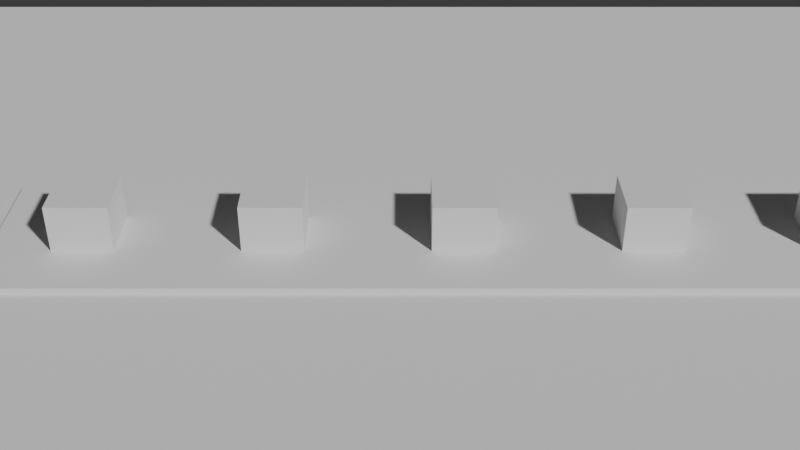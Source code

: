 # Source: connected_floor_plan_b835b9e7-394e-4357-b9d1-7936cdfb5062.blend  (saved by Blender 4.4.32; exported with 4.5.12 LTS)
import bpy
from mathutils import Matrix  # noqa: F401  (used for matrix-valued properties, if any)

bpy.ops.wm.read_factory_settings(use_empty=True)
scene = bpy.context.scene
scene.name = 'Scene'

# ---- collections
col_collection = bpy.data.collections.new('Collection'); scene.collection.children.link(col_collection)

# ---- world
world_world = bpy.data.worlds.new('World'); scene.world = world_world
world_world.use_nodes = True; world_world.node_tree.nodes.clear()
_N = world_world.node_tree.nodes; _L = world_world.node_tree.links
n0 = _N.new('ShaderNodeOutputWorld'); n0.name = 'World Output'; n0.location = (300, 300)
n1 = _N.new('ShaderNodeBackground'); n1.name = 'Background'; n1.location = (10, 300)
n1.inputs[0].default_value = (0.05088, 0.05088, 0.05088, 1.0)
_L.new(n1.outputs[0], n0.inputs[0])
n0.is_active_output = True
world_world.color = (0.05088, 0.05088, 0.05088)
world_world.sun_shadow_jitter_overblur = 0.0

# ---- cameras
cam_camera_001 = bpy.data.cameras.new('Camera.001')

# ---- meshes
me_cube_001 = bpy.data.meshes.new('Cube.001')
me_cube_001.from_pydata([(-1.0, -1.0, -1.0), (-1.0, -1.0, 1.0), (-1.0, 1.0, -1.0), (-1.0, 1.0, 1.0), (1.0, -1.0, -1.0), (1.0, -1.0, 1.0), (1.0, 1.0, -1.0), (1.0, 1.0, 1.0)], [], [(0, 1, 3, 2), (2, 3, 7, 6), (6, 7, 5, 4), (4, 5, 1, 0), (2, 6, 4, 0), (7, 3, 1, 5)])
_uv = me_cube_001.uv_layers.new(name='UVMap')
_uv.uv.foreach_set('vector', [0.375, 0.0, 0.625, 0.0, 0.625, 0.25, 0.375, 0.25, 0.375, 0.25, 0.625, 0.25, 0.625, 0.5, 0.375, 0.5, 0.375, 0.5, 0.625, 0.5, 0.625, 0.75, 0.375, 0.75, 0.375, 0.75, 0.625, 0.75, 0.625, 1.0, 0.375, 1.0, 0.125, 0.5, 0.375, 0.5, 0.375, 0.75, 0.125, 0.75, 0.625, 0.5, 0.875, 0.5, 0.875, 0.75, 0.625, 0.75])
me_cube_001.update()
me_cube_002 = bpy.data.meshes.new('Cube.002')
me_cube_002.from_pydata([(-1.0, -1.0, -1.0), (-1.0, -1.0, 1.0), (-1.0, 1.0, -1.0), (-1.0, 1.0, 1.0), (1.0, -1.0, -1.0), (1.0, -1.0, 1.0), (1.0, 1.0, -1.0), (1.0, 1.0, 1.0)], [], [(0, 1, 3, 2), (2, 3, 7, 6), (6, 7, 5, 4), (4, 5, 1, 0), (2, 6, 4, 0), (7, 3, 1, 5)])
_uv = me_cube_002.uv_layers.new(name='UVMap')
_uv.uv.foreach_set('vector', [0.375, 0.0, 0.625, 0.0, 0.625, 0.25, 0.375, 0.25, 0.375, 0.25, 0.625, 0.25, 0.625, 0.5, 0.375, 0.5, 0.375, 0.5, 0.625, 0.5, 0.625, 0.75, 0.375, 0.75, 0.375, 0.75, 0.625, 0.75, 0.625, 1.0, 0.375, 1.0, 0.125, 0.5, 0.375, 0.5, 0.375, 0.75, 0.125, 0.75, 0.625, 0.5, 0.875, 0.5, 0.875, 0.75, 0.625, 0.75])
me_cube_002.update()
me_cube_003 = bpy.data.meshes.new('Cube.003')
me_cube_003.from_pydata([(-1.0, -1.0, -1.0), (-1.0, -1.0, 1.0), (-1.0, 1.0, -1.0), (-1.0, 1.0, 1.0), (1.0, -1.0, -1.0), (1.0, -1.0, 1.0), (1.0, 1.0, -1.0), (1.0, 1.0, 1.0)], [], [(0, 1, 3, 2), (2, 3, 7, 6), (6, 7, 5, 4), (4, 5, 1, 0), (2, 6, 4, 0), (7, 3, 1, 5)])
_uv = me_cube_003.uv_layers.new(name='UVMap')
_uv.uv.foreach_set('vector', [0.375, 0.0, 0.625, 0.0, 0.625, 0.25, 0.375, 0.25, 0.375, 0.25, 0.625, 0.25, 0.625, 0.5, 0.375, 0.5, 0.375, 0.5, 0.625, 0.5, 0.625, 0.75, 0.375, 0.75, 0.375, 0.75, 0.625, 0.75, 0.625, 1.0, 0.375, 1.0, 0.125, 0.5, 0.375, 0.5, 0.375, 0.75, 0.125, 0.75, 0.625, 0.5, 0.875, 0.5, 0.875, 0.75, 0.625, 0.75])
me_cube_003.update()
me_cube_004 = bpy.data.meshes.new('Cube.004')
me_cube_004.from_pydata([(-1.0, -1.0, -1.0), (-1.0, -1.0, 1.0), (-1.0, 1.0, -1.0), (-1.0, 1.0, 1.0), (1.0, -1.0, -1.0), (1.0, -1.0, 1.0), (1.0, 1.0, -1.0), (1.0, 1.0, 1.0)], [], [(0, 1, 3, 2), (2, 3, 7, 6), (6, 7, 5, 4), (4, 5, 1, 0), (2, 6, 4, 0), (7, 3, 1, 5)])
_uv = me_cube_004.uv_layers.new(name='UVMap')
_uv.uv.foreach_set('vector', [0.375, 0.0, 0.625, 0.0, 0.625, 0.25, 0.375, 0.25, 0.375, 0.25, 0.625, 0.25, 0.625, 0.5, 0.375, 0.5, 0.375, 0.5, 0.625, 0.5, 0.625, 0.75, 0.375, 0.75, 0.375, 0.75, 0.625, 0.75, 0.625, 1.0, 0.375, 1.0, 0.125, 0.5, 0.375, 0.5, 0.375, 0.75, 0.125, 0.75, 0.625, 0.5, 0.875, 0.5, 0.875, 0.75, 0.625, 0.75])
me_cube_004.update()
me_cube_005 = bpy.data.meshes.new('Cube.005')
me_cube_005.from_pydata([(-1.0, -1.0, -1.0), (-1.0, -1.0, 1.0), (-1.0, 1.0, -1.0), (-1.0, 1.0, 1.0), (1.0, -1.0, -1.0), (1.0, -1.0, 1.0), (1.0, 1.0, -1.0), (1.0, 1.0, 1.0)], [], [(0, 1, 3, 2), (2, 3, 7, 6), (6, 7, 5, 4), (4, 5, 1, 0), (2, 6, 4, 0), (7, 3, 1, 5)])
_uv = me_cube_005.uv_layers.new(name='UVMap')
_uv.uv.foreach_set('vector', [0.375, 0.0, 0.625, 0.0, 0.625, 0.25, 0.375, 0.25, 0.375, 0.25, 0.625, 0.25, 0.625, 0.5, 0.375, 0.5, 0.375, 0.5, 0.625, 0.5, 0.625, 0.75, 0.375, 0.75, 0.375, 0.75, 0.625, 0.75, 0.625, 1.0, 0.375, 1.0, 0.125, 0.5, 0.375, 0.5, 0.375, 0.75, 0.125, 0.75, 0.625, 0.5, 0.875, 0.5, 0.875, 0.75, 0.625, 0.75])
me_cube_005.update()
me_cube_006 = bpy.data.meshes.new('Cube.006')
me_cube_006.from_pydata([(-1.0, -1.0, -1.0), (-1.0, -1.0, 1.0), (-1.0, 1.0, -1.0), (-1.0, 1.0, 1.0), (1.0, -1.0, -1.0), (1.0, -1.0, 1.0), (1.0, 1.0, -1.0), (1.0, 1.0, 1.0)], [], [(0, 1, 3, 2), (2, 3, 7, 6), (6, 7, 5, 4), (4, 5, 1, 0), (2, 6, 4, 0), (7, 3, 1, 5)])
_uv = me_cube_006.uv_layers.new(name='UVMap')
_uv.uv.foreach_set('vector', [0.375, 0.0, 0.625, 0.0, 0.625, 0.25, 0.375, 0.25, 0.375, 0.25, 0.625, 0.25, 0.625, 0.5, 0.375, 0.5, 0.375, 0.5, 0.625, 0.5, 0.625, 0.75, 0.375, 0.75, 0.375, 0.75, 0.625, 0.75, 0.625, 1.0, 0.375, 1.0, 0.125, 0.5, 0.375, 0.5, 0.375, 0.75, 0.125, 0.75, 0.625, 0.5, 0.875, 0.5, 0.875, 0.75, 0.625, 0.75])
me_cube_006.update()
me_cube_007 = bpy.data.meshes.new('Cube.007')
me_cube_007.from_pydata([(-1.0, -1.0, -1.0), (-1.0, -1.0, 1.0), (-1.0, 1.0, -1.0), (-1.0, 1.0, 1.0), (1.0, -1.0, -1.0), (1.0, -1.0, 1.0), (1.0, 1.0, -1.0), (1.0, 1.0, 1.0)], [], [(0, 1, 3, 2), (2, 3, 7, 6), (6, 7, 5, 4), (4, 5, 1, 0), (2, 6, 4, 0), (7, 3, 1, 5)])
_uv = me_cube_007.uv_layers.new(name='UVMap')
_uv.uv.foreach_set('vector', [0.375, 0.0, 0.625, 0.0, 0.625, 0.25, 0.375, 0.25, 0.375, 0.25, 0.625, 0.25, 0.625, 0.5, 0.375, 0.5, 0.375, 0.5, 0.625, 0.5, 0.625, 0.75, 0.375, 0.75, 0.375, 0.75, 0.625, 0.75, 0.625, 1.0, 0.375, 1.0, 0.125, 0.5, 0.375, 0.5, 0.375, 0.75, 0.125, 0.75, 0.625, 0.5, 0.875, 0.5, 0.875, 0.75, 0.625, 0.75])
me_cube_007.update()
me_cube_008 = bpy.data.meshes.new('Cube.008')
me_cube_008.from_pydata([(-1.0, -1.0, -1.0), (-1.0, -1.0, 1.0), (-1.0, 1.0, -1.0), (-1.0, 1.0, 1.0), (1.0, -1.0, -1.0), (1.0, -1.0, 1.0), (1.0, 1.0, -1.0), (1.0, 1.0, 1.0)], [], [(0, 1, 3, 2), (2, 3, 7, 6), (6, 7, 5, 4), (4, 5, 1, 0), (2, 6, 4, 0), (7, 3, 1, 5)])
_uv = me_cube_008.uv_layers.new(name='UVMap')
_uv.uv.foreach_set('vector', [0.375, 0.0, 0.625, 0.0, 0.625, 0.25, 0.375, 0.25, 0.375, 0.25, 0.625, 0.25, 0.625, 0.5, 0.375, 0.5, 0.375, 0.5, 0.625, 0.5, 0.625, 0.75, 0.375, 0.75, 0.375, 0.75, 0.625, 0.75, 0.625, 1.0, 0.375, 1.0, 0.125, 0.5, 0.375, 0.5, 0.375, 0.75, 0.125, 0.75, 0.625, 0.5, 0.875, 0.5, 0.875, 0.75, 0.625, 0.75])
me_cube_008.update()
me_cube_009 = bpy.data.meshes.new('Cube.009')
me_cube_009.from_pydata([(-1.0, -1.0, -1.0), (-1.0, -1.0, 1.0), (-1.0, 1.0, -1.0), (-1.0, 1.0, 1.0), (1.0, -1.0, -1.0), (1.0, -1.0, 1.0), (1.0, 1.0, -1.0), (1.0, 1.0, 1.0)], [], [(0, 1, 3, 2), (2, 3, 7, 6), (6, 7, 5, 4), (4, 5, 1, 0), (2, 6, 4, 0), (7, 3, 1, 5)])
_uv = me_cube_009.uv_layers.new(name='UVMap')
_uv.uv.foreach_set('vector', [0.375, 0.0, 0.625, 0.0, 0.625, 0.25, 0.375, 0.25, 0.375, 0.25, 0.625, 0.25, 0.625, 0.5, 0.375, 0.5, 0.375, 0.5, 0.625, 0.5, 0.625, 0.75, 0.375, 0.75, 0.375, 0.75, 0.625, 0.75, 0.625, 1.0, 0.375, 1.0, 0.125, 0.5, 0.375, 0.5, 0.375, 0.75, 0.125, 0.75, 0.625, 0.5, 0.875, 0.5, 0.875, 0.75, 0.625, 0.75])
me_cube_009.update()
me_cube_010 = bpy.data.meshes.new('Cube.010')
me_cube_010.from_pydata([(-1.0, -1.0, -1.0), (-1.0, -1.0, 1.0), (-1.0, 1.0, -1.0), (-1.0, 1.0, 1.0), (1.0, -1.0, -1.0), (1.0, -1.0, 1.0), (1.0, 1.0, -1.0), (1.0, 1.0, 1.0)], [], [(0, 1, 3, 2), (2, 3, 7, 6), (6, 7, 5, 4), (4, 5, 1, 0), (2, 6, 4, 0), (7, 3, 1, 5)])
_uv = me_cube_010.uv_layers.new(name='UVMap')
_uv.uv.foreach_set('vector', [0.375, 0.0, 0.625, 0.0, 0.625, 0.25, 0.375, 0.25, 0.375, 0.25, 0.625, 0.25, 0.625, 0.5, 0.375, 0.5, 0.375, 0.5, 0.625, 0.5, 0.625, 0.75, 0.375, 0.75, 0.375, 0.75, 0.625, 0.75, 0.625, 1.0, 0.375, 1.0, 0.125, 0.5, 0.375, 0.5, 0.375, 0.75, 0.125, 0.75, 0.625, 0.5, 0.875, 0.5, 0.875, 0.75, 0.625, 0.75])
me_cube_010.update()
me_cube_011 = bpy.data.meshes.new('Cube.011')
me_cube_011.from_pydata([(-1.0, -1.0, -1.0), (-1.0, -1.0, 1.0), (-1.0, 1.0, -1.0), (-1.0, 1.0, 1.0), (1.0, -1.0, -1.0), (1.0, -1.0, 1.0), (1.0, 1.0, -1.0), (1.0, 1.0, 1.0)], [], [(0, 1, 3, 2), (2, 3, 7, 6), (6, 7, 5, 4), (4, 5, 1, 0), (2, 6, 4, 0), (7, 3, 1, 5)])
_uv = me_cube_011.uv_layers.new(name='UVMap')
_uv.uv.foreach_set('vector', [0.375, 0.0, 0.625, 0.0, 0.625, 0.25, 0.375, 0.25, 0.375, 0.25, 0.625, 0.25, 0.625, 0.5, 0.375, 0.5, 0.375, 0.5, 0.625, 0.5, 0.625, 0.75, 0.375, 0.75, 0.375, 0.75, 0.625, 0.75, 0.625, 1.0, 0.375, 1.0, 0.125, 0.5, 0.375, 0.5, 0.375, 0.75, 0.125, 0.75, 0.625, 0.5, 0.875, 0.5, 0.875, 0.75, 0.625, 0.75])
me_cube_011.update()
me_cube_012 = bpy.data.meshes.new('Cube.012')
me_cube_012.from_pydata([(-1.0, -1.0, -1.0), (-1.0, -1.0, 1.0), (-1.0, 1.0, -1.0), (-1.0, 1.0, 1.0), (1.0, -1.0, -1.0), (1.0, -1.0, 1.0), (1.0, 1.0, -1.0), (1.0, 1.0, 1.0)], [], [(0, 1, 3, 2), (2, 3, 7, 6), (6, 7, 5, 4), (4, 5, 1, 0), (2, 6, 4, 0), (7, 3, 1, 5)])
_uv = me_cube_012.uv_layers.new(name='UVMap')
_uv.uv.foreach_set('vector', [0.375, 0.0, 0.625, 0.0, 0.625, 0.25, 0.375, 0.25, 0.375, 0.25, 0.625, 0.25, 0.625, 0.5, 0.375, 0.5, 0.375, 0.5, 0.625, 0.5, 0.625, 0.75, 0.375, 0.75, 0.375, 0.75, 0.625, 0.75, 0.625, 1.0, 0.375, 1.0, 0.125, 0.5, 0.375, 0.5, 0.375, 0.75, 0.125, 0.75, 0.625, 0.5, 0.875, 0.5, 0.875, 0.75, 0.625, 0.75])
me_cube_012.update()
me_cube_013 = bpy.data.meshes.new('Cube.013')
me_cube_013.from_pydata([(-1.0, -1.0, -1.0), (-1.0, -1.0, 1.0), (-1.0, 1.0, -1.0), (-1.0, 1.0, 1.0), (1.0, -1.0, -1.0), (1.0, -1.0, 1.0), (1.0, 1.0, -1.0), (1.0, 1.0, 1.0)], [], [(0, 1, 3, 2), (2, 3, 7, 6), (6, 7, 5, 4), (4, 5, 1, 0), (2, 6, 4, 0), (7, 3, 1, 5)])
_uv = me_cube_013.uv_layers.new(name='UVMap')
_uv.uv.foreach_set('vector', [0.375, 0.0, 0.625, 0.0, 0.625, 0.25, 0.375, 0.25, 0.375, 0.25, 0.625, 0.25, 0.625, 0.5, 0.375, 0.5, 0.375, 0.5, 0.625, 0.5, 0.625, 0.75, 0.375, 0.75, 0.375, 0.75, 0.625, 0.75, 0.625, 1.0, 0.375, 1.0, 0.125, 0.5, 0.375, 0.5, 0.375, 0.75, 0.125, 0.75, 0.625, 0.5, 0.875, 0.5, 0.875, 0.75, 0.625, 0.75])
me_cube_013.update()
me_cube_014 = bpy.data.meshes.new('Cube.014')
me_cube_014.from_pydata([(-1.0, -1.0, -1.0), (-1.0, -1.0, 1.0), (-1.0, 1.0, -1.0), (-1.0, 1.0, 1.0), (1.0, -1.0, -1.0), (1.0, -1.0, 1.0), (1.0, 1.0, -1.0), (1.0, 1.0, 1.0)], [], [(0, 1, 3, 2), (2, 3, 7, 6), (6, 7, 5, 4), (4, 5, 1, 0), (2, 6, 4, 0), (7, 3, 1, 5)])
_uv = me_cube_014.uv_layers.new(name='UVMap')
_uv.uv.foreach_set('vector', [0.375, 0.0, 0.625, 0.0, 0.625, 0.25, 0.375, 0.25, 0.375, 0.25, 0.625, 0.25, 0.625, 0.5, 0.375, 0.5, 0.375, 0.5, 0.625, 0.5, 0.625, 0.75, 0.375, 0.75, 0.375, 0.75, 0.625, 0.75, 0.625, 1.0, 0.375, 1.0, 0.125, 0.5, 0.375, 0.5, 0.375, 0.75, 0.125, 0.75, 0.625, 0.5, 0.875, 0.5, 0.875, 0.75, 0.625, 0.75])
me_cube_014.update()
me_cube_015 = bpy.data.meshes.new('Cube.015')
me_cube_015.from_pydata([(-1.0, -1.0, -1.0), (-1.0, -1.0, 1.0), (-1.0, 1.0, -1.0), (-1.0, 1.0, 1.0), (1.0, -1.0, -1.0), (1.0, -1.0, 1.0), (1.0, 1.0, -1.0), (1.0, 1.0, 1.0)], [], [(0, 1, 3, 2), (2, 3, 7, 6), (6, 7, 5, 4), (4, 5, 1, 0), (2, 6, 4, 0), (7, 3, 1, 5)])
_uv = me_cube_015.uv_layers.new(name='UVMap')
_uv.uv.foreach_set('vector', [0.375, 0.0, 0.625, 0.0, 0.625, 0.25, 0.375, 0.25, 0.375, 0.25, 0.625, 0.25, 0.625, 0.5, 0.375, 0.5, 0.375, 0.5, 0.625, 0.5, 0.625, 0.75, 0.375, 0.75, 0.375, 0.75, 0.625, 0.75, 0.625, 1.0, 0.375, 1.0, 0.125, 0.5, 0.375, 0.5, 0.375, 0.75, 0.125, 0.75, 0.625, 0.5, 0.875, 0.5, 0.875, 0.75, 0.625, 0.75])
me_cube_015.update()
me_cube_016 = bpy.data.meshes.new('Cube.016')
me_cube_016.from_pydata([(-1.0, -1.0, -1.0), (-1.0, -1.0, 1.0), (-1.0, 1.0, -1.0), (-1.0, 1.0, 1.0), (1.0, -1.0, -1.0), (1.0, -1.0, 1.0), (1.0, 1.0, -1.0), (1.0, 1.0, 1.0)], [], [(0, 1, 3, 2), (2, 3, 7, 6), (6, 7, 5, 4), (4, 5, 1, 0), (2, 6, 4, 0), (7, 3, 1, 5)])
_uv = me_cube_016.uv_layers.new(name='UVMap')
_uv.uv.foreach_set('vector', [0.375, 0.0, 0.625, 0.0, 0.625, 0.25, 0.375, 0.25, 0.375, 0.25, 0.625, 0.25, 0.625, 0.5, 0.375, 0.5, 0.375, 0.5, 0.625, 0.5, 0.625, 0.75, 0.375, 0.75, 0.375, 0.75, 0.625, 0.75, 0.625, 1.0, 0.375, 1.0, 0.125, 0.5, 0.375, 0.5, 0.375, 0.75, 0.125, 0.75, 0.625, 0.5, 0.875, 0.5, 0.875, 0.75, 0.625, 0.75])
me_cube_016.update()
me_cube_017 = bpy.data.meshes.new('Cube.017')
me_cube_017.from_pydata([(-1.0, -1.0, -1.0), (-1.0, -1.0, 1.0), (-1.0, 1.0, -1.0), (-1.0, 1.0, 1.0), (1.0, -1.0, -1.0), (1.0, -1.0, 1.0), (1.0, 1.0, -1.0), (1.0, 1.0, 1.0)], [], [(0, 1, 3, 2), (2, 3, 7, 6), (6, 7, 5, 4), (4, 5, 1, 0), (2, 6, 4, 0), (7, 3, 1, 5)])
_uv = me_cube_017.uv_layers.new(name='UVMap')
_uv.uv.foreach_set('vector', [0.375, 0.0, 0.625, 0.0, 0.625, 0.25, 0.375, 0.25, 0.375, 0.25, 0.625, 0.25, 0.625, 0.5, 0.375, 0.5, 0.375, 0.5, 0.625, 0.5, 0.625, 0.75, 0.375, 0.75, 0.375, 0.75, 0.625, 0.75, 0.625, 1.0, 0.375, 1.0, 0.125, 0.5, 0.375, 0.5, 0.375, 0.75, 0.125, 0.75, 0.625, 0.5, 0.875, 0.5, 0.875, 0.75, 0.625, 0.75])
me_cube_017.update()
me_cube_018 = bpy.data.meshes.new('Cube.018')
me_cube_018.from_pydata([(-1.0, -1.0, -1.0), (-1.0, -1.0, 1.0), (-1.0, 1.0, -1.0), (-1.0, 1.0, 1.0), (1.0, -1.0, -1.0), (1.0, -1.0, 1.0), (1.0, 1.0, -1.0), (1.0, 1.0, 1.0)], [], [(0, 1, 3, 2), (2, 3, 7, 6), (6, 7, 5, 4), (4, 5, 1, 0), (2, 6, 4, 0), (7, 3, 1, 5)])
_uv = me_cube_018.uv_layers.new(name='UVMap')
_uv.uv.foreach_set('vector', [0.375, 0.0, 0.625, 0.0, 0.625, 0.25, 0.375, 0.25, 0.375, 0.25, 0.625, 0.25, 0.625, 0.5, 0.375, 0.5, 0.375, 0.5, 0.625, 0.5, 0.625, 0.75, 0.375, 0.75, 0.375, 0.75, 0.625, 0.75, 0.625, 1.0, 0.375, 1.0, 0.125, 0.5, 0.375, 0.5, 0.375, 0.75, 0.125, 0.75, 0.625, 0.5, 0.875, 0.5, 0.875, 0.75, 0.625, 0.75])
me_cube_018.update()
me_cube_019 = bpy.data.meshes.new('Cube.019')
me_cube_019.from_pydata([(-1.0, -1.0, -1.0), (-1.0, -1.0, 1.0), (-1.0, 1.0, -1.0), (-1.0, 1.0, 1.0), (1.0, -1.0, -1.0), (1.0, -1.0, 1.0), (1.0, 1.0, -1.0), (1.0, 1.0, 1.0)], [], [(0, 1, 3, 2), (2, 3, 7, 6), (6, 7, 5, 4), (4, 5, 1, 0), (2, 6, 4, 0), (7, 3, 1, 5)])
_uv = me_cube_019.uv_layers.new(name='UVMap')
_uv.uv.foreach_set('vector', [0.375, 0.0, 0.625, 0.0, 0.625, 0.25, 0.375, 0.25, 0.375, 0.25, 0.625, 0.25, 0.625, 0.5, 0.375, 0.5, 0.375, 0.5, 0.625, 0.5, 0.625, 0.75, 0.375, 0.75, 0.375, 0.75, 0.625, 0.75, 0.625, 1.0, 0.375, 1.0, 0.125, 0.5, 0.375, 0.5, 0.375, 0.75, 0.125, 0.75, 0.625, 0.5, 0.875, 0.5, 0.875, 0.75, 0.625, 0.75])
me_cube_019.update()

# ---- objects
ob_foundation = bpy.data.objects.new('Foundation', me_cube_001)
ob_floor_living_room_1 = bpy.data.objects.new('Floor_Living Room 1', me_cube_002)
ob_furniture_living_room_1 = bpy.data.objects.new('Furniture_Living Room 1', me_cube_003)
ob_floor_bedroom_1 = bpy.data.objects.new('Floor_Bedroom 1', me_cube_004)
ob_furniture_bedroom_1 = bpy.data.objects.new('Furniture_Bedroom 1', me_cube_005)
ob_floor_bedroom_2 = bpy.data.objects.new('Floor_Bedroom 2', me_cube_006)
ob_furniture_bedroom_2 = bpy.data.objects.new('Furniture_Bedroom 2', me_cube_007)
ob_floor_bedroom_3 = bpy.data.objects.new('Floor_Bedroom 3', me_cube_008)
ob_furniture_bedroom_3 = bpy.data.objects.new('Furniture_Bedroom 3', me_cube_009)
ob_floor_kitchen_1 = bpy.data.objects.new('Floor_Kitchen 1', me_cube_010)
ob_furniture_kitchen_1 = bpy.data.objects.new('Furniture_Kitchen 1', me_cube_011)
ob_floor_bathroom_1 = bpy.data.objects.new('Floor_Bathroom 1', me_cube_012)
ob_furniture_bathroom_1 = bpy.data.objects.new('Furniture_Bathroom 1', me_cube_013)
ob_floor_bathroom_2 = bpy.data.objects.new('Floor_Bathroom 2', me_cube_014)
ob_furniture_bathroom_2 = bpy.data.objects.new('Furniture_Bathroom 2', me_cube_015)
ob_floor_dining_room_1 = bpy.data.objects.new('Floor_Dining Room 1', me_cube_016)
ob_furniture_dining_room_1 = bpy.data.objects.new('Furniture_Dining Room 1', me_cube_017)
ob_floor_utility_room_1 = bpy.data.objects.new('Floor_Utility Room 1', me_cube_018)
ob_furniture_utility_room_1 = bpy.data.objects.new('Furniture_Utility Room 1', me_cube_019)
ob_camera = bpy.data.objects.new('Camera', cam_camera_001)

# ---- transforms, parenting, visibility, modifiers, constraints
ob_foundation.location = (0.0, 0.0, 0.0)
ob_foundation.scale = (10.0, 10.0, 0.1)
ob_floor_living_room_1.location = (-5.0, 0.0, 0.1)
ob_floor_living_room_1.scale = (1.5, 1.5, 0.1)
ob_furniture_living_room_1.location = (-5.0, 0.0, 0.5)
ob_furniture_living_room_1.scale = (0.5, 0.5, 0.5)
ob_floor_bedroom_1.location = (-2.0, 0.0, 0.1)
ob_floor_bedroom_1.scale = (1.5, 1.5, 0.1)
ob_furniture_bedroom_1.location = (-2.0, 0.0, 0.5)
ob_furniture_bedroom_1.scale = (0.5, 0.5, 0.5)
ob_floor_bedroom_2.location = (1.0, 0.0, 0.1)
ob_floor_bedroom_2.scale = (1.5, 1.5, 0.1)
ob_furniture_bedroom_2.location = (1.0, 0.0, 0.5)
ob_furniture_bedroom_2.scale = (0.5, 0.5, 0.5)
ob_floor_bedroom_3.location = (4.0, 0.0, 0.1)
ob_floor_bedroom_3.scale = (1.5, 1.5, 0.1)
ob_furniture_bedroom_3.location = (4.0, 0.0, 0.5)
ob_furniture_bedroom_3.scale = (0.5, 0.5, 0.5)
ob_floor_kitchen_1.location = (7.0, 0.0, 0.1)
ob_floor_kitchen_1.scale = (1.5, 1.5, 0.1)
ob_furniture_kitchen_1.location = (7.0, 0.0, 0.5)
ob_furniture_kitchen_1.scale = (0.5, 0.5, 0.5)
ob_floor_bathroom_1.location = (10.0, 0.0, 0.1)
ob_floor_bathroom_1.scale = (1.5, 1.5, 0.1)
ob_furniture_bathroom_1.location = (10.0, 0.0, 0.5)
ob_furniture_bathroom_1.scale = (0.5, 0.5, 0.5)
ob_floor_bathroom_2.location = (13.0, 0.0, 0.1)
ob_floor_bathroom_2.scale = (1.5, 1.5, 0.1)
ob_furniture_bathroom_2.location = (13.0, 0.0, 0.5)
ob_furniture_bathroom_2.scale = (0.5, 0.5, 0.5)
ob_floor_dining_room_1.location = (16.0, 0.0, 0.1)
ob_floor_dining_room_1.scale = (1.5, 1.5, 0.1)
ob_furniture_dining_room_1.location = (16.0, 0.0, 0.5)
ob_furniture_dining_room_1.scale = (0.5, 0.5, 0.5)
ob_floor_utility_room_1.location = (19.0, 0.0, 0.1)
ob_floor_utility_room_1.scale = (1.5, 1.5, 0.1)
ob_furniture_utility_room_1.location = (19.0, 0.0, 0.5)
ob_furniture_utility_room_1.scale = (0.5, 0.5, 0.5)
ob_camera.location = (0.0, -15.0, 10.0)
ob_camera.rotation_euler = (1.0, 0.0, 0.0)

# ---- collection membership
col_collection.objects.link(ob_foundation)
col_collection.objects.link(ob_floor_living_room_1)
col_collection.objects.link(ob_furniture_living_room_1)
col_collection.objects.link(ob_floor_bedroom_1)
col_collection.objects.link(ob_furniture_bedroom_1)
col_collection.objects.link(ob_floor_bedroom_2)
col_collection.objects.link(ob_furniture_bedroom_2)
col_collection.objects.link(ob_floor_bedroom_3)
col_collection.objects.link(ob_furniture_bedroom_3)
col_collection.objects.link(ob_floor_kitchen_1)
col_collection.objects.link(ob_furniture_kitchen_1)
col_collection.objects.link(ob_floor_bathroom_1)
col_collection.objects.link(ob_furniture_bathroom_1)
col_collection.objects.link(ob_floor_bathroom_2)
col_collection.objects.link(ob_furniture_bathroom_2)
col_collection.objects.link(ob_floor_dining_room_1)
col_collection.objects.link(ob_furniture_dining_room_1)
col_collection.objects.link(ob_floor_utility_room_1)
col_collection.objects.link(ob_furniture_utility_room_1)
col_collection.objects.link(ob_camera)

# ---- scene / render settings (as saved in the file)
scene.camera = ob_camera
scene.frame_start = 1; scene.frame_end = 250; scene.frame_set(1)
scene.render.engine = 'CYCLES'
bpy.context.view_layer.update()

# ---- added for rendering (the .blend has no usable light): sun
light_auto_sun = bpy.data.lights.new('AutoSun', 'SUN')
light_auto_sun.energy = 3.0
light_auto_sun.angle = 0.0523599
ob_auto_sun = bpy.data.objects.new('AutoSun', light_auto_sun)
scene.collection.objects.link(ob_auto_sun)
ob_auto_sun.rotation_euler = (0.872665, 0.174533, 0.523599)
bpy.context.view_layer.update()
